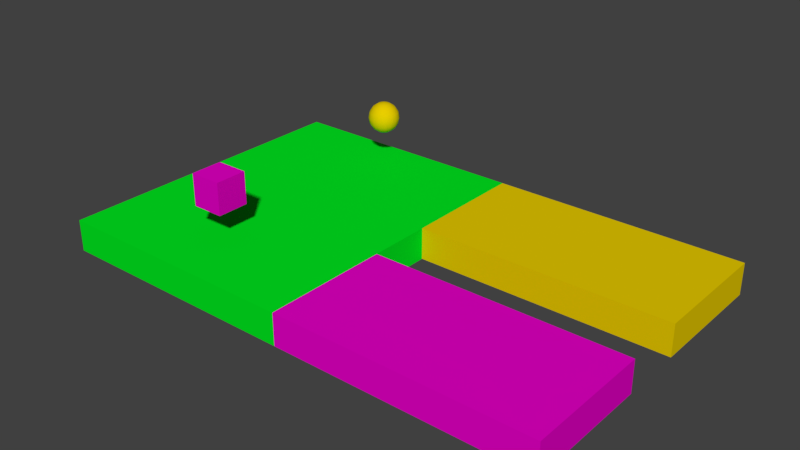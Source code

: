# Source: Test_Level.blend  (saved by Blender 2.79.0; exported with 4.5.12 LTS)
import bpy
from mathutils import Matrix  # noqa: F401  (used for matrix-valued properties, if any)

bpy.ops.wm.read_factory_settings(use_empty=True)
scene = bpy.context.scene
scene.name = 'Scene'

# ---- collections
col_collection_1 = bpy.data.collections.new('Collection 1'); scene.collection.children.link(col_collection_1)

# ---- materials (node trees are filled in below, after node groups)
mat_sphere = bpy.data.materials.new('Sphere')
mat_sphere.alpha_threshold = 0.0
mat_sphere.use_transparent_shadow = False
mat_sphere.diffuse_color = (0.8, 0.5915, 0.0, 1.0)
mat_sphere.roughness = 0.5
mat_cube = bpy.data.materials.new('Cube')
mat_cube.alpha_threshold = 0.0
mat_cube.use_transparent_shadow = False
mat_cube.diffuse_color = (0.8, 0.0, 0.5734, 1.0)
mat_cube.roughness = 0.5
mat_both = bpy.data.materials.new('Both')
mat_both.alpha_threshold = 0.0
mat_both.use_transparent_shadow = False
mat_both.diffuse_color = (0.0, 0.8, 0.01457, 1.0)
mat_both.roughness = 0.5
mat_both.line_color = (0.0, 0.0, 0.0, 1.0)

# ---- material node trees

# ---- world
world_world = bpy.data.worlds.new('World'); scene.world = world_world
world_world.color = (0.05088, 0.05088, 0.05088)
world_world.use_sun_shadow = False
world_world.sun_shadow_jitter_overblur = 0.0
world_world.cycles.sampling_method = 'MANUAL'

# ---- meshes
me_sphere = bpy.data.meshes.new('Sphere')
me_sphere.from_pydata([(0.0, 0.7071, 0.7071), (0.0, 0.9239, 0.3827), (0.0, 0.9239, -0.3827), (0.0, 0.3827, -0.9239), (0.1464, 0.3536, 0.9239), (0.2706, 0.6533, 0.7071), (0.3536, 0.8536, 0.3827), (0.3827, 0.9239, -4.371e-08), (0.3536, 0.8536, -0.3827), (0.2706, 0.6533, -0.7071), (0.1464, 0.3536, -0.9239), (0.2706, 0.2706, 0.9239), (0.5, 0.5, 0.7071), (0.6533, 0.6533, 0.3827), (0.7071, 0.7071, -4.371e-08), (0.6533, 0.6533, -0.3827), (0.5, 0.5, -0.7071), (0.2706, 0.2706, -0.9239), (0.3536, 0.1464, 0.9239), (0.6533, 0.2706, 0.7071), (0.8536, 0.3536, 0.3827), (0.9239, 0.3827, -4.371e-08), (0.8536, 0.3536, -0.3827), (0.6533, 0.2706, -0.7071), (0.3536, 0.1464, -0.9239), (0.3827, 1.307e-07, 0.9239), (0.7071, 7.11e-08, 0.7071), (0.9239, 1.149e-08, 0.3827), (1.0, 1.149e-08, -4.371e-08), (0.9239, 1.149e-08, -0.3827), (0.7071, 7.11e-08, -0.7071), (0.3827, 5.62e-08, -0.9239), (0.3536, -0.1464, 0.9239), (0.6533, -0.2706, 0.7071), (0.8536, -0.3536, 0.3827), (0.9239, -0.3827, -4.371e-08), (0.8536, -0.3536, -0.3827), (0.6533, -0.2706, -0.7071), (0.3536, -0.1464, -0.9239), (0.2706, -0.2706, 0.9239), (0.5, -0.5, 0.7071), (0.6533, -0.6533, 0.3827), (0.7071, -0.7071, -4.371e-08), (0.6533, -0.6533, -0.3827), (0.5, -0.5, -0.7071), (0.2706, -0.2706, -0.9239), (0.1464, -0.3536, 0.9239), (0.2706, -0.6533, 0.7071), (0.3536, -0.8536, 0.3827), (0.3827, -0.9239, -4.371e-08), (0.3536, -0.8536, -0.3827), (0.2706, -0.6533, -0.7071), (0.1464, -0.3536, -0.9239), (-7.268e-08, -0.3827, 0.9239), (-2.664e-07, -0.7071, 0.7071), (-2.962e-07, -0.9239, 0.3827), (-3.26e-07, -1.0, -4.371e-08), (-2.962e-07, -0.9239, -0.3827), (-2.664e-07, -0.7071, -0.7071), (-1.621e-07, -0.3827, -0.9239), (-0.1464, -0.3536, 0.9239), (-0.2706, -0.6533, 0.7071), (-0.3536, -0.8536, 0.3827), (-0.3827, -0.9239, -4.371e-08), (-0.3536, -0.8536, -0.3827), (-0.2706, -0.6533, -0.7071), (-0.1464, -0.3536, -0.9239), (-0.2706, -0.2706, 0.9239), (-0.5, -0.5, 0.7071), (-0.6533, -0.6533, 0.3827), (-0.7071, -0.7071, -4.371e-08), (-0.6533, -0.6533, -0.3827), (-0.5, -0.5, -0.7071), (-0.2706, -0.2706, -0.9239), (-0.3536, -0.1464, 0.9239), (-0.6533, -0.2706, 0.7071), (-0.8536, -0.3536, 0.3827), (-0.9239, -0.3827, -4.371e-08), (-0.8536, -0.3536, -0.3827), (-0.6533, -0.2706, -0.7071), (-0.3536, -0.1464, -0.9239), (-0.3827, 2.499e-07, 0.9239), (-0.7071, 4.883e-07, 0.7071), (-0.9239, 5.181e-07, 0.3827), (-1.0, 6.075e-07, -4.371e-08), (-0.9239, 5.181e-07, -0.3827), (-0.7071, 4.883e-07, -0.7071), (-0.3827, 3.393e-07, -0.9239), (-0.3536, 0.1464, 0.9239), (-0.6533, 0.2706, 0.7071), (-0.8536, 0.3536, 0.3827), (-0.9239, 0.3827, -4.371e-08), (-0.8536, 0.3536, -0.3827), (-0.6533, 0.2706, -0.7071), (-0.3536, 0.1464, -0.9239), (-0.2706, 0.2706, 0.9239), (-0.5, 0.5, 0.7071), (-0.6533, 0.6533, 0.3827), (-0.7071, 0.7071, -4.371e-08), (-0.6533, 0.6533, -0.3827), (-0.5, 0.5, -0.7071), (-0.2706, 0.2706, -0.9239), (-0.1464, 0.3536, 0.9239), (-0.2706, 0.6533, 0.7071), (-0.3536, 0.8536, 0.3827), (-0.3827, 0.9239, -4.371e-08), (-0.3536, 0.8536, -0.3827), (-0.2706, 0.6533, -0.7071), (-0.1464, 0.3536, -0.9239), (-6.75e-14, 5.063e-14, 1.0), (1.061e-07, 0.3827, 0.9239), (6.575e-07, 1.0, -4.371e-08), (4.34e-07, 0.7071, -0.7071), (0.0, 1.51e-07, -1.0)], [], [(110, 109, 4), (113, 3, 10), (112, 2, 8, 9), (111, 1, 6, 7), (0, 110, 4, 5), (3, 112, 9, 10), (2, 111, 7, 8), (1, 0, 5, 6), (7, 6, 13, 14), (5, 4, 11, 12), (10, 9, 16, 17), (8, 7, 14, 15), (6, 5, 12, 13), (4, 109, 11), (113, 10, 17), (9, 8, 15, 16), (17, 16, 23, 24), (15, 14, 21, 22), (13, 12, 19, 20), (11, 109, 18), (113, 17, 24), (16, 15, 22, 23), (14, 13, 20, 21), (12, 11, 18, 19), (20, 19, 26, 27), (18, 109, 25), (113, 24, 31), (23, 22, 29, 30), (21, 20, 27, 28), (19, 18, 25, 26), (24, 23, 30, 31), (22, 21, 28, 29), (113, 31, 38), (30, 29, 36, 37), (28, 27, 34, 35), (26, 25, 32, 33), (31, 30, 37, 38), (29, 28, 35, 36), (27, 26, 33, 34), (25, 109, 32), (33, 32, 39, 40), (38, 37, 44, 45), (36, 35, 42, 43), (34, 33, 40, 41), (32, 109, 39), (113, 38, 45), (37, 36, 43, 44), (35, 34, 41, 42), (45, 44, 51, 52), (43, 42, 49, 50), (41, 40, 47, 48), (39, 109, 46), (113, 45, 52), (44, 43, 50, 51), (42, 41, 48, 49), (40, 39, 46, 47), (46, 109, 53), (113, 52, 59), (51, 50, 57, 58), (49, 48, 55, 56), (47, 46, 53, 54), (52, 51, 58, 59), (50, 49, 56, 57), (48, 47, 54, 55), (58, 57, 64, 65), (56, 55, 62, 63), (54, 53, 60, 61), (59, 58, 65, 66), (57, 56, 63, 64), (55, 54, 61, 62), (53, 109, 60), (113, 59, 66), (66, 65, 72, 73), (64, 63, 70, 71), (62, 61, 68, 69), (60, 109, 67), (113, 66, 73), (65, 64, 71, 72), (63, 62, 69, 70), (61, 60, 67, 68), (71, 70, 77, 78), (69, 68, 75, 76), (67, 109, 74), (113, 73, 80), (72, 71, 78, 79), (70, 69, 76, 77), (68, 67, 74, 75), (73, 72, 79, 80), (113, 80, 87), (79, 78, 85, 86), (77, 76, 83, 84), (75, 74, 81, 82), (80, 79, 86, 87), (78, 77, 84, 85), (76, 75, 82, 83), (74, 109, 81), (84, 83, 90, 91), (82, 81, 88, 89), (87, 86, 93, 94), (85, 84, 91, 92), (83, 82, 89, 90), (81, 109, 88), (113, 87, 94), (86, 85, 92, 93), (94, 93, 100, 101), (92, 91, 98, 99), (90, 89, 96, 97), (88, 109, 95), (113, 94, 101), (93, 92, 99, 100), (91, 90, 97, 98), (89, 88, 95, 96), (97, 96, 103, 104), (95, 109, 102), (113, 101, 108), (100, 99, 106, 107), (98, 97, 104, 105), (96, 95, 102, 103), (101, 100, 107, 108), (99, 98, 105, 106), (113, 108, 3), (107, 106, 2, 112), (105, 104, 1, 111), (103, 102, 110, 0), (108, 107, 112, 3), (106, 105, 111, 2), (104, 103, 0, 1), (102, 109, 110)])
me_sphere.polygons.foreach_set('use_smooth', [True] * 128)
me_sphere.materials.append(mat_sphere)
me_sphere.use_remesh_preserve_volume = False
me_sphere.use_remesh_preserve_attributes = False
me_sphere.use_mirror_vertex_groups = False
me_sphere.update()
me_cube_001 = bpy.data.meshes.new('Cube.001')
me_cube_001.from_pydata([(1.0, 1.0, -1.0), (1.0, -1.0, -1.0), (-1.0, -1.0, -1.0), (-1.0, 1.0, -1.0), (1.0, 1.0, 1.0), (1.0, -1.0, 1.0), (-1.0, -1.0, 1.0), (-1.0, 1.0, 1.0)], [], [(0, 1, 2, 3), (4, 7, 6, 5), (0, 4, 5, 1), (1, 5, 6, 2), (2, 6, 7, 3), (4, 0, 3, 7)])
me_cube_001.materials.append(mat_cube)
me_cube_001.use_remesh_preserve_volume = False
me_cube_001.use_remesh_preserve_attributes = False
me_cube_001.use_mirror_vertex_groups = False
me_cube_001.update()
me_cube_003 = bpy.data.meshes.new('Cube.003')
me_cube_003.from_pydata([(1.0, 1.0, -1.0), (1.0, -1.0, -1.0), (-1.0, -1.0, -1.0), (-1.0, 1.0, -1.0), (1.0, 1.0, 1.0), (1.0, -1.0, 1.0), (-1.0, -1.0, 1.0), (-1.0, 1.0, 1.0)], [], [(0, 1, 2, 3), (4, 7, 6, 5), (0, 4, 5, 1), (1, 5, 6, 2), (2, 6, 7, 3), (4, 0, 3, 7)])
me_cube_003.materials.append(mat_sphere)
me_cube_003.use_remesh_preserve_volume = False
me_cube_003.use_remesh_preserve_attributes = False
me_cube_003.use_mirror_vertex_groups = False
me_cube_003.update()
me_cube_002 = bpy.data.meshes.new('Cube.002')
me_cube_002.from_pydata([(1.0, 1.0, -1.0), (1.0, -1.0, -1.0), (-1.0, -1.0, -1.0), (-1.0, 1.0, -1.0), (1.0, 1.0, 1.0), (1.0, -1.0, 1.0), (-1.0, -1.0, 1.0), (-1.0, 1.0, 1.0)], [], [(0, 1, 2, 3), (4, 7, 6, 5), (0, 4, 5, 1), (1, 5, 6, 2), (2, 6, 7, 3), (4, 0, 3, 7)])
me_cube_002.materials.append(mat_cube)
me_cube_002.use_remesh_preserve_volume = False
me_cube_002.use_remesh_preserve_attributes = False
me_cube_002.use_mirror_vertex_groups = False
me_cube_002.update()
me_cube = bpy.data.meshes.new('Cube')
me_cube.from_pydata([(1.0, 1.0, -1.0), (1.0, -1.0, -1.0), (-1.0, -1.0, -1.0), (-1.0, 1.0, -1.0), (1.0, 1.0, 1.0), (1.0, -1.0, 1.0), (-1.0, -1.0, 1.0), (-1.0, 1.0, 1.0)], [], [(0, 1, 2, 3), (4, 7, 6, 5), (0, 4, 5, 1), (1, 5, 6, 2), (2, 6, 7, 3), (4, 0, 3, 7)])
me_cube.materials.append(mat_both)
me_cube.use_remesh_preserve_volume = False
me_cube.use_remesh_preserve_attributes = False
me_cube.use_mirror_vertex_groups = False
me_cube.update()

# ---- objects
ob_references = bpy.data.objects.new('References', None)
ob_sphere_reference = bpy.data.objects.new('Sphere Reference', me_sphere)
ob_cube_reference = bpy.data.objects.new('Cube Reference', me_cube_001)
ob_sphere = bpy.data.objects.new('Sphere', None)
ob_block_002 = bpy.data.objects.new('Block.002', me_cube_003)
ob_cube = bpy.data.objects.new('Cube', None)
ob_block_001 = bpy.data.objects.new('Block.001', me_cube_002)
ob_both = bpy.data.objects.new('Both', None)
ob_block = bpy.data.objects.new('Block', me_cube)

# ---- transforms, parenting, visibility, modifiers, constraints
ob_references.location = (0.0, 0.0, 0.0)
ob_references.empty_image_offset = (0.0, 0.0)
ob_references.lineart.crease_threshold = 0.0
ob_sphere_reference.parent = ob_references
ob_sphere_reference.location = (0.0, 4.0, 2.0)
ob_sphere_reference.scale = (0.5, 0.5, 0.5)
ob_sphere_reference.lineart.crease_threshold = 0.0
ob_cube_reference.parent = ob_references
ob_cube_reference.location = (0.0, -3.0, 2.0)
ob_cube_reference.scale = (0.5, 0.5, 0.5)
ob_cube_reference.lock_rotations_4d = False
ob_cube_reference.empty_display_type = 'ARROWS'
ob_cube_reference.lineart.crease_threshold = 0.0
ob_sphere.location = (0.0, 0.0, 0.0)
ob_sphere.empty_image_offset = (0.0, 0.0)
ob_sphere.lineart.crease_threshold = 0.0
ob_block_002.parent = ob_sphere
ob_block_002.location = (8.0, 3.0, 0.0)
ob_block_002.scale = (4.0, 2.0, 0.5)
ob_block_002.lock_rotations_4d = False
ob_block_002.empty_display_type = 'ARROWS'
ob_block_002.lineart.crease_threshold = 0.0
ob_cube.location = (0.0, 0.0, 0.0)
ob_cube.empty_image_offset = (0.0, 0.0)
ob_cube.lineart.crease_threshold = 0.0
ob_block_001.parent = ob_cube
ob_block_001.location = (8.0, -3.0, 0.0)
ob_block_001.scale = (4.0, 2.0, 0.5)
ob_block_001.lock_rotations_4d = False
ob_block_001.empty_display_type = 'ARROWS'
ob_block_001.lineart.crease_threshold = 0.0
ob_both.location = (0.0, 0.0, 0.0)
ob_both.empty_image_offset = (0.0, 0.0)
ob_both.lineart.crease_threshold = 0.0
ob_block.parent = ob_both
ob_block.location = (0.0, 0.0, 0.0)
ob_block.scale = (4.0, 5.0, 0.5)
ob_block.lock_rotations_4d = False
ob_block.empty_display_type = 'ARROWS'
ob_block.lineart.crease_threshold = 0.0

# ---- collection membership
col_collection_1.objects.link(ob_references)
col_collection_1.objects.link(ob_sphere_reference)
col_collection_1.objects.link(ob_cube_reference)
col_collection_1.objects.link(ob_sphere)
col_collection_1.objects.link(ob_block_002)
col_collection_1.objects.link(ob_cube)
col_collection_1.objects.link(ob_block_001)
col_collection_1.objects.link(ob_both)
col_collection_1.objects.link(ob_block)

# ---- scene / render settings (as saved in the file)
scene.frame_start = 1; scene.frame_end = 250; scene.frame_set(1)
scene.render.engine = 'BLENDER_EEVEE_NEXT'
scene.render.resolution_percentage = 50
scene.render.dither_intensity = 0.0
scene.cycles.use_denoising = False
scene.cycles.samples = 128
scene.cycles.sampling_pattern = 'TABULATED_SOBOL'
scene.cycles.use_adaptive_sampling = False
scene.cycles.use_light_tree = False
scene.cycles.blur_glossy = 0.0
scene.cycles.sample_clamp_indirect = 0.0
scene.view_settings.view_transform = 'Standard'
bpy.context.view_layer.update()

# ---- added for rendering (the .blend has no active camera and no usable light): camera, sun
cam_auto = bpy.data.cameras.new('AutoCamera')
cam_auto.lens = 50.0
cam_auto.sensor_width = 36.0
cam_auto.clip_end = 1000.0
ob_auto_camera = bpy.data.objects.new('AutoCamera', cam_auto)
scene.collection.objects.link(ob_auto_camera)
ob_auto_camera.location = (21.6764, -21.2117, 15.1411)
ob_auto_camera.rotation_euler = (1.09748, -7.21219e-08, 0.694738)
scene.camera = ob_auto_camera
light_auto_sun = bpy.data.lights.new('AutoSun', 'SUN')
light_auto_sun.energy = 3.0
light_auto_sun.angle = 0.0523599
ob_auto_sun = bpy.data.objects.new('AutoSun', light_auto_sun)
scene.collection.objects.link(ob_auto_sun)
ob_auto_sun.rotation_euler = (0.872665, 0.174533, 0.523599)
bpy.context.view_layer.update()
